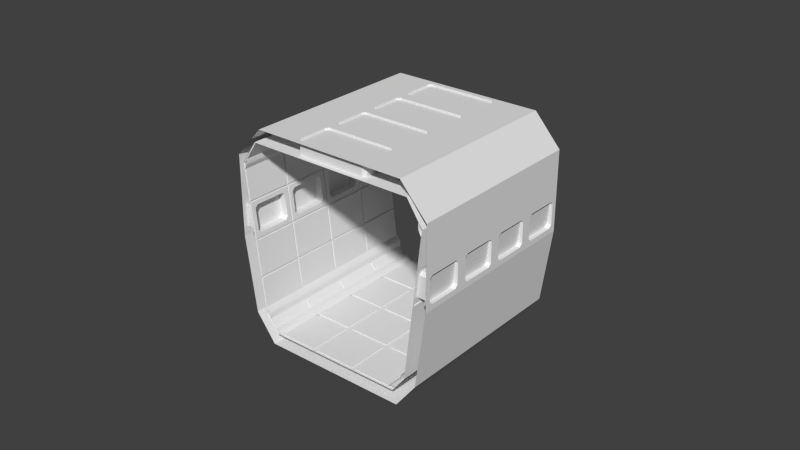 # Source: Modul_Gang_Kurz_broken.blend  (saved by Blender 2.79.0; exported with 4.5.12 LTS)
import bpy
from mathutils import Matrix  # noqa: F401  (used for matrix-valued properties, if any)

bpy.ops.wm.read_factory_settings(use_empty=True)
scene = bpy.context.scene
scene.name = 'Scene'

# ---- collections
col_collection_12 = bpy.data.collections.new('Collection 12'); scene.collection.children.link(col_collection_12)

# ---- world
world_world = bpy.data.worlds.new('World'); scene.world = world_world
world_world.color = (0.05088, 0.05088, 0.05088)
world_world.use_sun_shadow = False
world_world.sun_shadow_jitter_overblur = 0.0
world_world.cycles.sampling_method = 'NONE'
world_world.cycles.sample_map_resolution = 256

# ---- meshes
me_circle_002 = bpy.data.meshes.new('Circle.002')
me_circle_002.from_pydata([(1.467, -5.504, 0.5), (4.033, -4.022, 0.5), (3.467, -8.968, 0.5), (6.033, -7.486, 0.5)], [], [(2, 3, 1, 0)])
me_circle_002.use_remesh_preserve_volume = False
me_circle_002.use_remesh_preserve_attributes = False
me_circle_002.use_mirror_vertex_groups = False
me_circle_002.update()
me_circle_000 = bpy.data.meshes.new('Circle.000')
me_circle_000.from_pydata([(2.813, -9.245, 3.158), (2.865, -9.215, 2.492), (0.8955, -5.923, 3.158), (0.9468, -5.894, 2.492), (6.548, -7.088, 2.492), (6.6, -7.059, 3.158), (4.631, -3.767, 2.492), (4.682, -3.737, 3.158)], [], [(0, 1, 3, 2), (4, 5, 7, 6)])
me_circle_000.use_remesh_preserve_volume = False
me_circle_000.use_remesh_preserve_attributes = False
me_circle_000.use_mirror_vertex_groups = False
me_circle_000.update()
me_plane_004 = bpy.data.meshes.new('Plane.004')
me_plane_004.from_pydata([(1.915, 4.0, -2.009), (2.105, 4.0, -2.089), (2.051, 4.0, -2.034), (1.997, 4.0, -2.012), (2.035, 4.0, -2.024), (2.015, 4.0, -2.016), (1.915, -1.907e-06, -2.009), (2.105, -1.907e-06, -2.089), (2.051, -1.907e-06, -2.034), (1.997, -1.907e-06, -2.012), (2.035, -1.907e-06, -2.024), (2.015, -1.907e-06, -2.016), (0.02389, -6.218e-09, -0.09479), (-0.05344, 6.313e-09, 0.09588), (0.0009585, 1.343e-08, 0.04109), (0.02232, 1.062e-08, -0.01274), (0.0104, 1.424e-08, 0.02509), (0.01822, 1.321e-08, 0.005385), (0.02389, 4.0, -0.09479), (-0.05344, 4.0, 0.09588), (0.0009585, 4.0, 0.04109), (0.02232, 4.0, -0.01274), (0.0104, 4.0, 0.02509), (0.01822, 4.0, 0.005385), (2.315, 4.0, -2.059), (2.55, 4.0, -1.958), (2.444, 4.0, -1.968), (2.391, 4.0, -1.991), (2.426, 4.0, -1.973), (2.407, 4.0, -1.981), (2.315, -1.907e-06, -2.059), (2.55, -1.907e-06, -1.958), (2.444, -1.907e-06, -1.968), (2.391, -1.907e-06, -1.991), (2.426, -1.907e-06, -1.973), (2.407, -1.907e-06, -1.981), (4.835, 4.0, -0.1919), (4.961, 4.0, 0.01033), (4.896, 4.0, -0.05528), (4.868, 4.0, -0.1056), (4.885, 4.0, -0.06981), (4.874, 4.0, -0.08823), (4.835, -9.537e-07, -0.1919), (4.961, -9.537e-07, 0.01033), (4.896, -9.537e-07, -0.05528), (4.868, -9.537e-07, -0.1056), (4.885, -9.537e-07, -0.06981), (4.874, -9.537e-07, -0.08823), (1.876, -9.664e-07, 2.803), (2.08, -9.501e-07, 2.927), (2.013, -9.375e-07, 2.862), (1.963, -9.4e-07, 2.834), (1.999, -9.364e-07, 2.851), (1.98, -9.373e-07, 2.841), (1.876, 4.0, 2.803), (2.08, 4.0, 2.927), (2.013, 4.0, 2.862), (1.963, 4.0, 2.834), (1.999, 4.0, 2.851), (1.98, 4.0, 2.841), (-0.02111, -6.73e-09, 0.305), (0.08292, 4.592e-09, 0.5391), (0.07091, 1.57e-08, 0.4336), (0.04764, 1.289e-08, 0.3806), (0.06617, 1.651e-08, 0.4157), (0.05765, 1.548e-08, 0.3963), (-0.02111, 4.0, 0.305), (0.08292, 4.0, 0.5391), (0.07091, 4.0, 0.4336), (0.04764, 4.0, 0.3806), (0.06617, 4.0, 0.4157), (0.05765, 4.0, 0.3963)], [], [(0, 6, 9, 3), (4, 10, 8, 2), (3, 9, 11, 5), (2, 8, 7, 1), (5, 11, 10, 4), (12, 18, 21, 15), (16, 22, 20, 14), (15, 21, 23, 17), (14, 20, 19, 13), (17, 23, 22, 16), (24, 30, 33, 27), (28, 34, 32, 26), (27, 33, 35, 29), (26, 32, 31, 25), (29, 35, 34, 28), (36, 42, 45, 39), (40, 46, 44, 38), (39, 45, 47, 41), (38, 44, 43, 37), (41, 47, 46, 40), (48, 54, 57, 51), (52, 58, 56, 50), (51, 57, 59, 53), (50, 56, 55, 49), (53, 59, 58, 52), (60, 66, 69, 63), (64, 70, 68, 62), (63, 69, 71, 65), (62, 68, 67, 61), (65, 71, 70, 64)])
me_plane_004.polygons.foreach_set('use_smooth', [True] * 30)
me_plane_004.use_remesh_preserve_volume = False
me_plane_004.use_remesh_preserve_attributes = False
me_plane_004.use_mirror_vertex_groups = False
me_plane_004.update()
me_circle_001 = bpy.data.meshes.new('Circle.001')
me_circle_001.from_pydata([(1.467, -5.504, 0.5), (4.312, -3.861, 4.5), (0.8986, -5.832, 4.0), (4.033, -4.022, 0.5), (1.188, -5.665, 4.5), (4.271, -3.885, 0.8606), (4.601, -3.694, 4.0), (1.229, -5.641, 0.8606), (3.467, -8.968, 0.5), (6.312, -7.325, 4.5), (2.899, -9.296, 4.0), (6.033, -7.486, 0.5), (3.188, -9.129, 4.5), (6.271, -7.349, 0.8606), (6.601, -7.158, 4.0), (3.229, -9.106, 0.8606), (4.533, -4.888, 0.5), (5.033, -5.754, 0.5), (5.533, -6.62, 0.5), (1.967, -6.37, 0.5), (2.467, -7.236, 0.5), (2.967, -8.102, 0.5), (4.771, -4.751, 0.8606), (5.271, -5.617, 0.8606), (5.771, -6.483, 0.8606), (1.729, -6.507, 0.8606), (2.229, -7.373, 0.8606), (2.729, -8.239, 0.8606), (4.436, -3.79, 2.43), (4.519, -3.742, 3.215), (6.436, -7.254, 2.43), (6.519, -7.206, 3.215), (4.936, -4.656, 2.43), (5.019, -4.608, 3.215), (5.436, -5.522, 2.43), (5.519, -5.474, 3.215), (5.936, -6.388, 2.43), (6.019, -6.34, 3.215), (0.9811, -5.784, 3.215), (1.064, -5.737, 2.43), (2.981, -9.249, 3.215), (3.064, -9.201, 2.43), (1.481, -6.65, 3.215), (1.564, -6.603, 2.43), (1.981, -7.516, 3.215), (2.064, -7.469, 2.43), (2.481, -8.382, 3.215), (2.564, -8.335, 2.43), (4.746, -7.133, 0.5), (5.196, -7.912, 0.5), (5.965, -7.468, 0.5), (5.515, -6.689, 0.5), (3.246, -4.534, 0.5), (3.696, -5.314, 0.5), (4.465, -4.87, 0.5), (4.015, -4.091, 0.5), (3.746, -5.4, 0.5), (4.196, -6.18, 0.5), (4.965, -5.736, 0.5), (4.515, -4.957, 0.5), (4.246, -6.267, 0.5), (4.696, -7.046, 0.5), (5.465, -6.602, 0.5), (5.015, -5.823, 0.5), (2.535, -7.254, 0.5), (2.985, -8.034, 0.5), (3.754, -7.59, 0.5), (3.304, -6.81, 0.5), (3.391, -6.76, 0.5), (3.841, -7.54, 0.5), (4.609, -7.096, 0.5), (4.159, -6.317, 0.5), (2.035, -6.388, 0.5), (2.485, -7.168, 0.5), (3.254, -6.724, 0.5), (2.804, -5.944, 0.5), (2.891, -5.894, 0.5), (3.341, -6.674, 0.5), (4.109, -6.23, 0.5), (3.659, -5.45, 0.5), (1.535, -5.522, 0.5), (1.985, -6.302, 0.5), (2.754, -5.858, 0.5), (2.304, -5.078, 0.5), (2.391, -5.028, 0.5), (2.841, -5.808, 0.5), (3.609, -5.364, 0.5), (3.159, -4.584, 0.5), (3.035, -8.12, 0.5), (3.485, -8.9, 0.5), (4.254, -8.456, 0.5), (3.804, -7.676, 0.5), (3.891, -7.626, 0.5), (4.341, -8.406, 0.5), (5.109, -7.962, 0.5), (4.659, -7.183, 0.5), (2.304, -5.078, 0.52), (1.535, -5.522, 0.52), (4.254, -8.456, 0.52), (3.485, -8.9, 0.52), (4.015, -4.091, 0.52), (3.246, -4.534, 0.52), (3.159, -4.584, 0.52), (2.391, -5.028, 0.52), (5.965, -7.468, 0.52), (5.196, -7.912, 0.52), (5.109, -7.962, 0.52), (4.341, -8.406, 0.52), (4.746, -7.133, 0.52), (5.515, -6.689, 0.52), (3.696, -5.314, 0.52), (4.465, -4.87, 0.52), (4.196, -6.18, 0.52), (3.746, -5.4, 0.52), (4.515, -4.957, 0.52), (4.965, -5.736, 0.52), (4.696, -7.046, 0.52), (4.246, -6.267, 0.52), (5.015, -5.823, 0.52), (5.465, -6.602, 0.52), (2.535, -7.254, 0.52), (2.985, -8.034, 0.52), (3.304, -6.81, 0.52), (3.754, -7.59, 0.52), (3.841, -7.54, 0.52), (3.391, -6.76, 0.52), (4.159, -6.317, 0.52), (4.609, -7.096, 0.52), (2.035, -6.388, 0.52), (2.485, -7.168, 0.52), (2.804, -5.944, 0.52), (3.254, -6.724, 0.52), (3.341, -6.674, 0.52), (2.891, -5.894, 0.52), (3.659, -5.45, 0.52), (4.109, -6.23, 0.52), (1.985, -6.302, 0.52), (2.754, -5.858, 0.52), (2.841, -5.808, 0.52), (3.609, -5.364, 0.52), (3.035, -8.12, 0.52), (3.804, -7.676, 0.52), (3.891, -7.626, 0.52), (4.659, -7.183, 0.52), (2.411, -8.446, 3.98), (2.891, -9.278, 3.98), (2.969, -9.232, 3.235), (2.898, -9.273, 4.017), (6.263, -7.33, 0.8804), (2.749, -8.251, 0.8447), (3.229, -9.082, 0.8447), (3.446, -8.957, 0.5159), (6.582, -7.147, 4.017), (6.312, -7.303, 4.483), (5.771, -6.506, 0.8447), (5.554, -6.632, 0.5159), (6.034, -7.463, 0.5159), (6.251, -7.338, 0.8447), (4.271, -3.908, 0.8447), (4.534, -4.865, 0.5159), (4.751, -4.74, 0.8447), (4.771, -4.774, 0.8447), (5.251, -5.606, 0.8447), (5.271, -5.64, 0.8447), (5.054, -5.766, 0.5159), (5.534, -6.597, 0.5159), (5.751, -6.472, 0.8447), (4.332, -3.873, 4.483), (4.602, -3.717, 4.017), (4.812, -4.705, 4.483), (5.102, -4.583, 4.017), (5.312, -5.571, 4.483), (6.082, -6.281, 4.017), (1.466, -5.527, 0.5159), (1.946, -6.359, 0.5159), (1.749, -6.519, 0.8447), (2.446, -7.225, 0.5159), (2.729, -8.216, 0.8447), (2.946, -8.091, 0.5159), (4.283, -3.901, 0.8804), (4.763, -4.732, 0.8804), (4.842, -4.687, 1.626), (4.862, -4.722, 1.626), (5.342, -5.553, 1.626), (5.362, -5.588, 1.626), (5.283, -5.633, 0.8804), (5.842, -6.419, 1.626), (0.9182, -5.844, 4.017), (1.188, -5.688, 4.483), (1.398, -6.675, 4.017), (1.418, -6.71, 4.017), (1.918, -7.576, 4.017), (0.989, -5.803, 3.235), (1.489, -6.669, 3.235), (1.411, -6.714, 3.98), (1.891, -7.546, 3.98), (1.989, -7.535, 3.235), (2.391, -8.412, 3.98), (5.609, -5.445, 3.98), (5.531, -5.49, 3.235), (5.527, -5.492, 3.195), (5.448, -5.538, 2.45), (5.928, -6.369, 2.45), (5.924, -6.371, 2.41), (5.031, -4.624, 3.235), (5.027, -4.626, 3.195), (5.428, -5.503, 2.45), (5.507, -5.458, 3.195), (5.424, -5.505, 2.41), (4.609, -3.713, 3.98), (4.531, -3.758, 3.235), (5.011, -4.589, 3.235), (5.089, -4.544, 3.98), (4.527, -3.76, 3.195), (5.007, -4.592, 3.195), (4.444, -3.808, 2.41), (4.846, -4.685, 1.665), (6.109, -6.311, 3.98), (6.511, -7.187, 3.235), (6.589, -7.142, 3.98), (6.346, -7.283, 1.665), (2.158, -7.437, 1.626), (2.638, -8.269, 1.626), (2.154, -7.44, 1.665), (2.076, -7.485, 2.41), (2.634, -8.271, 1.665), (2.072, -7.487, 2.45), (1.993, -7.533, 3.195), (2.552, -8.319, 2.45), (1.658, -6.571, 1.626), (2.217, -7.357, 0.8804), (1.576, -6.619, 2.41), (2.056, -7.45, 2.41), (1.237, -5.66, 0.8804), (1.158, -5.705, 1.626), (1.638, -6.537, 1.626), (1.076, -5.753, 2.41), (1.556, -6.584, 2.41), (1.634, -6.539, 1.665), (0.9932, -5.801, 3.195), (2.658, -8.303, 1.626), (3.138, -9.135, 1.626), (3.217, -9.089, 0.8804), (3.056, -9.182, 2.41), (3.134, -9.137, 1.665), (2.572, -8.353, 2.45), (2.493, -8.399, 3.195), (2.973, -9.23, 3.195), (6.187, -7.398, 4.788), (2.809, -9.348, 4.146), (3.313, -9.057, 4.788), (4.054, -4.033, 0.5159), (1.249, -5.653, 0.8447), (3.168, -9.117, 4.483), (4.362, -3.856, 1.626), (4.366, -3.853, 1.665), (4.448, -3.806, 2.45), (6.342, -7.285, 1.626), (6.424, -7.238, 2.41), (6.428, -7.235, 2.45), (6.507, -7.19, 3.195), (0.9106, -5.848, 3.98), (1.072, -5.755, 2.45), (1.154, -5.708, 1.665), (3.052, -9.185, 2.45), (2.489, -8.401, 3.235), (2.688, -8.286, 4.483), (2.418, -8.442, 4.017), (5.783, -6.499, 0.8804), (5.862, -6.454, 1.626), (2.966, -8.126, 0.5159), (6.102, -6.315, 4.017), (5.832, -6.471, 4.483), (4.554, -4.899, 0.5159), (5.034, -5.731, 0.5159), (5.082, -4.548, 4.017), (4.832, -4.739, 4.483), (5.582, -5.414, 4.017), (5.602, -5.449, 4.017), (5.332, -5.605, 4.483), (5.812, -6.437, 4.483), (1.729, -6.484, 0.8447), (1.966, -6.393, 0.5159), (2.229, -7.35, 0.8447), (2.249, -7.385, 0.8447), (2.466, -7.259, 0.5159), (4.783, -4.767, 0.8804), (5.263, -5.598, 0.8804), (5.763, -6.464, 0.8804), (1.668, -6.519, 4.483), (1.688, -6.554, 4.483), (1.898, -7.541, 4.017), (2.168, -7.385, 4.483), (2.188, -7.42, 4.483), (2.398, -8.407, 4.017), (2.668, -8.251, 4.483), (1.469, -6.634, 3.235), (1.391, -6.68, 3.98), (1.969, -7.5, 3.235), (1.911, -7.58, 3.98), (2.469, -8.366, 3.235), (6.089, -6.276, 3.98), (6.011, -6.321, 3.235), (6.007, -6.324, 3.195), (5.366, -5.585, 1.665), (5.444, -5.54, 2.41), (5.846, -6.417, 1.665), (5.109, -4.579, 3.98), (5.589, -5.41, 3.98), (5.511, -5.455, 3.235), (4.948, -4.672, 2.45), (4.866, -4.719, 1.665), (4.944, -4.674, 2.41), (5.346, -5.551, 1.665), (4.928, -4.637, 2.45), (4.924, -4.639, 2.41), (6.031, -6.356, 3.235), (5.948, -6.404, 2.45), (6.027, -6.358, 3.195), (5.866, -6.451, 1.665), (5.944, -6.406, 2.41), (2.237, -7.392, 0.8804), (2.717, -8.223, 0.8804), (2.556, -8.316, 2.41), (2.473, -8.364, 3.195), (1.737, -6.526, 0.8804), (2.138, -7.403, 1.626), (1.654, -6.574, 1.665), (2.134, -7.405, 1.665), (1.493, -6.667, 3.195), (1.572, -6.621, 2.45), (2.052, -7.453, 2.45), (1.973, -7.498, 3.195), (1.717, -6.491, 0.8804), (1.552, -6.587, 2.45), (1.473, -6.632, 3.195), (2.737, -8.258, 0.8804), (2.576, -8.351, 2.41), (2.654, -8.306, 1.665), (6.683, -7.111, 4.146), (0.8089, -5.884, 2.426), (4.683, -3.647, 4.146), (1.263, -5.645, 0.8568), (1.48, -5.519, 0.528), (3.243, -9.074, 0.8568), (3.46, -8.949, 0.528), (2.763, -8.243, 0.8568), (2.98, -8.118, 0.528), (1.96, -6.351, 0.528), (1.743, -6.476, 0.8568), (1.763, -6.511, 0.8568), (1.98, -6.386, 0.528), (2.46, -7.217, 0.528), (2.243, -7.342, 0.8568), (2.263, -7.377, 0.8568), (2.48, -7.252, 0.528), (2.96, -8.083, 0.528), (2.743, -8.208, 0.8568), (1.176, -5.695, 1.628), (1.254, -5.65, 0.8828), (3.156, -9.125, 1.628), (3.234, -9.079, 0.8828), (0.9278, -5.838, 3.983), (1.006, -5.793, 3.237), (1.093, -5.743, 2.413), (1.171, -5.698, 1.668), (2.908, -9.268, 3.983), (2.986, -9.222, 3.237), (3.073, -9.172, 2.413), (3.151, -9.127, 1.668), (2.428, -8.436, 3.983), (2.506, -8.391, 3.237), (1.486, -6.624, 3.237), (1.408, -6.67, 3.983), (1.428, -6.704, 3.983), (1.506, -6.659, 3.237), (1.986, -7.49, 3.237), (1.908, -7.536, 3.983), (1.928, -7.57, 3.983), (2.006, -7.525, 3.237), (2.486, -8.356, 3.237), (2.408, -8.402, 3.983), (2.176, -7.427, 1.628), (2.254, -7.382, 0.8828), (2.734, -8.213, 0.8828), (2.656, -8.259, 1.628), (2.093, -7.475, 2.413), (2.171, -7.43, 1.668), (2.651, -8.261, 1.668), (2.573, -8.306, 2.413), (1.676, -6.561, 1.628), (1.754, -6.516, 0.8828), (2.234, -7.347, 0.8828), (2.156, -7.393, 1.628), (1.593, -6.609, 2.413), (1.671, -6.564, 1.668), (2.151, -7.395, 1.668), (2.073, -7.44, 2.413), (1.734, -6.481, 0.8828), (1.656, -6.527, 1.628), (1.651, -6.529, 1.668), (1.573, -6.574, 2.413), (2.676, -8.293, 1.628), (2.754, -8.248, 0.8828), (2.593, -8.341, 2.413), (2.671, -8.296, 1.668), (4.04, -4.041, 0.528), (4.257, -3.916, 0.8568), (6.02, -7.471, 0.528), (6.237, -7.346, 0.8568), (5.54, -6.64, 0.528), (5.757, -6.514, 0.8568), (4.737, -4.748, 0.8568), (4.52, -4.873, 0.528), (4.54, -4.907, 0.528), (4.757, -4.782, 0.8568), (5.237, -5.614, 0.8568), (5.02, -5.739, 0.528), (5.04, -5.773, 0.528), (5.257, -5.648, 0.8568), (5.737, -6.48, 0.8568), (5.52, -6.605, 0.528), (4.514, -3.768, 3.237), (4.592, -3.723, 3.983), (6.494, -7.197, 3.237), (6.572, -7.152, 3.983), (4.266, -3.911, 0.8828), (4.344, -3.866, 1.628), (4.349, -3.863, 1.668), (4.427, -3.818, 2.413), (6.246, -7.34, 0.8828), (6.324, -7.295, 1.628), (6.329, -7.293, 1.668), (6.407, -7.247, 2.413), (5.766, -6.509, 0.8828), (5.844, -6.464, 1.628), (4.824, -4.697, 1.628), (4.746, -4.742, 0.8828), (4.766, -4.777, 0.8828), (4.844, -4.732, 1.628), (5.324, -5.563, 1.628), (5.246, -5.608, 0.8828), (5.266, -5.643, 0.8828), (5.344, -5.598, 1.628), (5.824, -6.429, 1.628), (5.746, -6.474, 0.8828), (5.514, -5.5, 3.237), (5.592, -5.455, 3.983), (6.072, -6.286, 3.983), (5.994, -6.331, 3.237), (5.349, -5.595, 1.668), (5.427, -5.55, 2.413), (5.907, -6.381, 2.413), (5.829, -6.427, 1.668), (5.014, -4.634, 3.237), (5.092, -4.589, 3.983), (5.572, -5.42, 3.983), (5.494, -5.465, 3.237), (4.849, -4.729, 1.668), (4.927, -4.684, 2.413), (5.407, -5.515, 2.413), (5.329, -5.561, 1.668), (5.072, -4.554, 3.983), (4.994, -4.599, 3.237), (4.907, -4.649, 2.413), (4.829, -4.695, 1.668), (6.014, -6.366, 3.237), (6.092, -6.321, 3.983), (5.849, -6.461, 1.668), (5.927, -6.416, 2.413), (4.587, -3.725, 4.006), (4.317, -3.881, 4.472), (6.567, -7.155, 4.006), (6.297, -7.311, 4.472), (6.087, -6.323, 4.006), (5.817, -6.48, 4.472), (4.797, -4.713, 4.472), (5.067, -4.557, 4.006), (5.087, -4.591, 4.006), (4.817, -4.747, 4.472), (5.297, -5.579, 4.472), (5.567, -5.423, 4.006), (5.587, -5.457, 4.006), (5.317, -5.614, 4.472), (5.797, -6.445, 4.472), (6.067, -6.289, 4.006), (1.203, -5.679, 4.472), (0.9326, -5.836, 4.006), (3.183, -9.109, 4.472), (2.913, -9.265, 4.006), (2.703, -8.278, 4.472), (2.433, -8.434, 4.006), (1.413, -6.667, 4.006), (1.683, -6.511, 4.472), (1.703, -6.545, 4.472), (1.433, -6.702, 4.006), (1.913, -7.533, 4.006), (2.183, -7.377, 4.472), (2.203, -7.412, 4.472), (1.933, -7.568, 4.006), (2.413, -8.399, 4.006), (2.683, -8.243, 4.472), (4.683, -3.647, 2.426), (1.313, -5.592, 4.788), (6.683, -7.111, 2.426), (0.8089, -5.884, 4.146), (4.187, -3.934, 4.788), (2.809, -9.348, 2.426), (5.417, -7.731, 4.746), (1.01, -5.791, 3.198), (1.089, -5.745, 2.453), (2.99, -9.22, 3.198), (3.069, -9.175, 2.453), (2.01, -7.523, 3.198), (2.089, -7.477, 2.453), (2.569, -8.309, 2.453), (2.49, -8.354, 3.198), (1.51, -6.657, 3.198), (1.589, -6.611, 2.453), (2.069, -7.443, 2.453), (1.99, -7.488, 3.198), (1.569, -6.577, 2.453), (1.49, -6.622, 3.198), (2.51, -8.389, 3.198), (2.589, -8.343, 2.453), (4.431, -3.816, 2.453), (4.51, -3.77, 3.198), (6.411, -7.245, 2.453), (6.49, -7.2, 3.198), (5.431, -5.548, 2.453), (5.51, -5.502, 3.198), (5.99, -6.334, 3.198), (5.911, -6.379, 2.453), (4.931, -4.682, 2.453), (5.01, -4.636, 3.198), (5.49, -5.468, 3.198), (5.411, -5.513, 2.453), (4.99, -4.602, 3.198), (4.911, -4.647, 2.453), (5.931, -6.414, 2.453), (6.01, -6.368, 3.198), (3.994, -8.552, 4.746), (2.085, -5.246, 4.746), (3.508, -4.425, 4.746), (5.023, -7.112, 4.788), (4.937, -7.089, 4.788), (3.671, -7.821, 4.788), (3.648, -7.906, 4.788), (3.829, -5.17, 4.788), (3.852, -5.085, 4.788), (2.477, -5.878, 4.788), (2.563, -5.901, 4.788), (4.329, -6.036, 4.788), (4.352, -5.951, 4.788), (4.023, -5.38, 4.788), (3.937, -5.357, 4.788), (2.977, -6.744, 4.788), (3.523, -4.514, 4.788), (3.063, -6.767, 4.788), (2.671, -6.088, 4.788), (2.648, -6.174, 4.788), (4.829, -6.902, 4.788), (4.852, -6.817, 4.788), (4.523, -6.246, 4.788), (4.437, -6.223, 4.788), (3.477, -7.61, 4.788), (3.563, -7.633, 4.788), (3.437, -4.491, 4.788), (3.171, -6.954, 4.788), (3.148, -7.04, 4.788), (3.977, -8.476, 4.788), (4.063, -8.499, 4.788), (5.329, -7.768, 4.788), (5.352, -7.683, 4.788), (2.171, -5.222, 4.788), (2.148, -5.308, 4.788), (3.437, -4.491, 4.5), (3.523, -4.514, 4.5), (2.148, -5.308, 4.5), (2.171, -5.222, 4.5), (5.352, -7.683, 4.5), (5.329, -7.768, 4.5), (4.063, -8.499, 4.5), (3.977, -8.476, 4.5), (3.148, -7.04, 4.5), (3.171, -6.954, 4.5), (3.563, -7.633, 4.5), (3.477, -7.61, 4.5), (4.437, -6.223, 4.5), (4.523, -6.246, 4.5), (4.852, -6.817, 4.5), (4.829, -6.902, 4.5), (2.648, -6.174, 4.5), (2.671, -6.088, 4.5), (3.063, -6.767, 4.5), (2.977, -6.744, 4.5), (3.937, -5.357, 4.5), (4.023, -5.38, 4.5), (4.352, -5.951, 4.5), (4.329, -6.036, 4.5), (2.563, -5.901, 4.5), (2.477, -5.878, 4.5), (3.852, -5.085, 4.5), (3.829, -5.17, 4.5), (3.648, -7.906, 4.5), (3.671, -7.821, 4.5), (4.937, -7.089, 4.5), (5.023, -7.112, 4.5), (1.07, -5.858, 3.048), (1.037, -5.826, 3.154), (1.095, -5.916, 3.11), (1.155, -5.881, 2.54), (1.106, -5.786, 2.496), (1.117, -5.831, 2.602), (2.924, -9.084, 3.11), (2.973, -9.179, 3.154), (2.962, -9.135, 3.048), (3.009, -9.108, 2.602), (3.042, -9.139, 2.496), (2.984, -9.05, 2.54), (2.07, -7.59, 3.048), (2.037, -7.558, 3.154), (2.095, -7.648, 3.11), (2.155, -7.613, 2.54), (2.106, -7.518, 2.496), (2.117, -7.563, 2.602), (2.509, -8.242, 2.602), (2.542, -8.273, 2.496), (2.484, -8.184, 2.54), (2.424, -8.218, 3.11), (2.473, -8.313, 3.154), (2.462, -8.269, 3.048), (1.57, -6.724, 3.048), (1.537, -6.692, 3.154), (1.595, -6.782, 3.11), (1.655, -6.747, 2.54), (1.606, -6.652, 2.496), (1.617, -6.697, 2.602), (2.009, -7.375, 2.602), (2.042, -7.407, 2.496), (1.984, -7.318, 2.54), (1.924, -7.352, 3.11), (1.973, -7.447, 3.154), (1.962, -7.403, 3.048), (1.509, -6.509, 2.602), (1.542, -6.541, 2.496), (1.484, -6.452, 2.54), (1.424, -6.486, 3.11), (1.473, -6.581, 3.154), (1.462, -6.537, 3.048), (2.57, -8.456, 3.048), (2.537, -8.424, 3.154), (2.595, -8.514, 3.11), (2.655, -8.479, 2.54), (2.606, -8.384, 2.496), (2.617, -8.429, 2.602), (4.491, -3.883, 2.602), (4.458, -3.851, 2.496), (4.516, -3.941, 2.54), (4.576, -3.906, 3.11), (4.527, -3.811, 3.154), (4.538, -3.856, 3.048), (6.345, -7.109, 2.54), (6.394, -7.204, 2.496), (6.383, -7.16, 2.602), (6.43, -7.133, 3.048), (6.463, -7.164, 3.154), (6.405, -7.075, 3.11), (5.491, -5.615, 2.602), (5.458, -5.583, 2.496), (5.516, -5.673, 2.54), (5.576, -5.638, 3.11), (5.527, -5.543, 3.154), (5.538, -5.588, 3.048), (5.93, -6.266, 3.048), (5.963, -6.298, 3.154), (5.905, -6.209, 3.11), (5.845, -6.243, 2.54), (5.894, -6.338, 2.496), (5.883, -6.294, 2.602), (4.991, -4.749, 2.602), (4.958, -4.717, 2.496), (5.016, -4.807, 2.54), (5.076, -4.772, 3.11), (5.027, -4.677, 3.154), (5.038, -4.722, 3.048), (5.43, -5.4, 3.048), (5.463, -5.432, 3.154), (5.405, -5.343, 3.11), (5.345, -5.377, 2.54), (5.394, -5.472, 2.496), (5.383, -5.428, 2.602), (4.93, -4.534, 3.048), (4.963, -4.566, 3.154), (4.905, -4.477, 3.11), (4.845, -4.511, 2.54), (4.894, -4.606, 2.496), (4.883, -4.562, 2.602), (5.991, -6.481, 2.602), (5.958, -6.449, 2.496), (6.016, -6.539, 2.54), (6.076, -6.504, 3.11), (6.027, -6.409, 3.154), (6.038, -6.454, 3.048), (0.863, -5.977, 3.048), (0.8942, -6.031, 3.11), (0.8942, -6.031, 2.54), (0.863, -5.977, 2.602), (2.724, -9.2, 3.11), (2.755, -9.254, 3.048), (2.755, -9.254, 2.602), (2.724, -9.2, 2.54), (1.863, -7.71, 3.048), (1.894, -7.763, 3.11), (1.894, -7.763, 2.54), (1.863, -7.709, 2.602), (2.255, -8.388, 2.602), (2.224, -8.334, 2.54), (2.224, -8.334, 3.11), (2.255, -8.388, 3.048), (1.363, -6.843, 3.048), (1.394, -6.897, 3.11), (1.394, -6.897, 2.54), (1.363, -6.843, 2.602), (1.755, -7.522, 2.602), (1.724, -7.468, 2.54), (1.724, -7.468, 3.11), (1.755, -7.522, 3.048), (1.255, -6.656, 2.602), (1.224, -6.602, 2.54), (1.224, -6.602, 3.11), (1.255, -6.656, 3.048), (2.363, -8.576, 3.048), (2.394, -8.629, 3.11), (2.394, -8.629, 2.54), (2.363, -8.576, 2.602), (4.737, -3.741, 2.602), (4.769, -3.795, 2.54), (4.769, -3.795, 3.11), (4.737, -3.741, 3.048), (6.598, -6.963, 2.54), (6.629, -7.017, 2.602), (6.629, -7.017, 3.048), (6.598, -6.963, 3.11), (5.737, -5.473, 2.602), (5.769, -5.527, 2.54), (5.769, -5.527, 3.11), (5.737, -5.473, 3.048), (6.129, -6.151, 3.048), (6.098, -6.097, 3.11), (6.098, -6.097, 2.54), (6.129, -6.151, 2.602), (5.237, -4.607, 2.602), (5.269, -4.661, 2.54), (5.269, -4.661, 3.11), (5.237, -4.607, 3.048), (5.629, -5.285, 3.048), (5.598, -5.231, 3.11), (5.598, -5.231, 2.54), (5.629, -5.285, 2.602), (5.129, -4.419, 3.048), (5.098, -4.365, 3.11), (5.098, -4.365, 2.54), (5.129, -4.419, 2.602), (6.237, -6.339, 2.602), (6.269, -6.393, 2.54), (6.269, -6.393, 3.11), (6.237, -6.339, 3.048), (3.004, -9.235, 0.7999), (3.38, -9.018, 0.2219), (6.112, -7.441, 0.2219), (6.488, -7.224, 0.7999), (1.004, -5.771, 0.7999), (1.38, -5.554, 0.2219), (4.112, -3.976, 0.2219), (4.488, -3.759, 0.7999)], [], [(76, 77, 132, 133), (50, 51, 109, 104), (69, 70, 127, 124), (90, 91, 141, 98), (51, 48, 108, 109), (71, 68, 125, 126), (91, 88, 140, 141), (62, 63, 118, 119), (48, 49, 105, 108), (89, 90, 98, 99), (68, 69, 124, 125), (88, 89, 99, 140), (108, 105, 104, 109), (101, 110, 111, 100), (113, 112, 115, 114), (117, 116, 119, 118), (120, 121, 123, 122), (125, 124, 127, 126), (128, 129, 131, 130), (133, 132, 135, 134), (97, 136, 137, 96), (103, 138, 139, 102), (140, 99, 98, 141), (142, 107, 106, 143), (56, 57, 112, 113), (70, 71, 126, 127), (79, 76, 133, 134), (59, 56, 113, 114), (77, 78, 135, 132), (57, 58, 115, 112), (84, 85, 138, 103), (64, 65, 121, 120), (83, 80, 97, 96), (78, 79, 134, 135), (58, 59, 114, 115), (85, 86, 139, 138), (67, 64, 120, 122), (86, 87, 102, 139), (65, 66, 123, 121), (92, 93, 107, 142), (72, 73, 129, 128), (52, 53, 110, 101), (66, 67, 122, 123), (55, 52, 101, 100), (95, 92, 142, 143), (75, 72, 128, 130), (53, 54, 111, 110), (87, 84, 103, 102), (94, 95, 143, 106), (73, 74, 131, 129), (54, 55, 100, 111), (49, 50, 104, 105), (80, 81, 136, 97), (60, 61, 116, 117), (74, 75, 130, 131), (93, 94, 106, 107), (81, 82, 137, 136), (63, 60, 117, 118), (82, 83, 96, 137), (61, 62, 119, 116), (21, 27, 149, 270), (27, 15, 150, 149), (15, 8, 151, 150), (8, 21, 270, 151), (9, 1, 6, 14), (24, 18, 155, 154), (18, 11, 156, 155), (11, 13, 157, 156), (13, 24, 154, 157), (5, 3, 251, 158), (3, 16, 159, 251), (16, 22, 160, 159), (22, 5, 158, 160), (22, 16, 273, 161), (16, 17, 274, 273), (17, 23, 162, 274), (23, 22, 161, 162), (23, 17, 164, 163), (17, 18, 165, 164), (18, 24, 166, 165), (24, 23, 163, 166), (0, 7, 252, 173), (7, 25, 281, 252), (25, 19, 174, 281), (19, 0, 173, 174), (19, 25, 175, 282), (25, 26, 283, 175), (26, 20, 176, 283), (20, 19, 282, 176), (20, 26, 284, 285), (26, 27, 177, 284), (27, 21, 178, 177), (21, 20, 285, 178), (13, 30, 28, 5), (4, 12, 10, 2), (40, 38, 2, 10), (35, 34, 201, 200), (34, 36, 202, 201), (36, 37, 303, 202), (37, 35, 200, 303), (33, 32, 310, 205), (32, 34, 206, 310), (34, 35, 207, 206), (35, 33, 205, 207), (29, 28, 256, 213), (28, 32, 314, 256), (32, 33, 214, 314), (33, 29, 213, 214), (29, 31, 14, 6), (37, 36, 317, 318), (36, 30, 259, 317), (30, 31, 260, 259), (31, 37, 318, 260), (45, 44, 227, 226), (44, 46, 324, 227), (46, 47, 228, 324), (47, 45, 226, 228), (43, 42, 329, 330), (42, 44, 332, 329), (44, 45, 331, 332), (45, 43, 330, 331), (39, 38, 239, 262), (38, 42, 335, 239), (42, 43, 334, 335), (43, 39, 262, 334), (47, 46, 246, 245), (46, 40, 247, 246), (40, 41, 264, 247), (41, 47, 245, 264), (605, 606, 545, 546), (578, 579, 574, 575), (606, 607, 544, 545), (586, 587, 565, 566), (584, 585, 568, 569), (596, 597, 554, 555), (579, 576, 567, 574), (601, 578, 575, 550), (580, 581, 572, 573), (604, 605, 546, 547), (577, 602, 549, 557), (592, 593, 559, 560), (742, 339, 504, 741), (607, 580, 573, 544), (576, 577, 557, 567), (341, 506, 248, 339), (582, 583, 570, 571), (743, 339, 742), (603, 600, 551, 548), (590, 591, 561, 562), (543, 508, 541, 542), (583, 604, 547, 570), (327, 231, 394, 395), (294, 191, 499, 500), (217, 316, 466, 467), (285, 284, 354, 355), (171, 276, 479, 480), (155, 156, 408, 410), (158, 251, 406, 407), (274, 162, 416, 417), (156, 157, 409, 408), (276, 170, 478, 479), (172, 280, 484, 485), (275, 169, 476, 477), (151, 270, 347, 345), (283, 176, 352, 353), (270, 149, 346, 347), (201, 202, 532, 529), (216, 315, 464, 465), (303, 200, 530, 531), (267, 266, 490, 491), (189, 187, 487, 492), (191, 293, 498, 499), (261, 297, 373, 362), (326, 230, 392, 393), (246, 247, 511, 523), (255, 216, 465, 428), (200, 201, 529, 530), (315, 215, 429, 464), (302, 301, 448, 449), (314, 214, 537, 538), (199, 302, 449, 446), (209, 210, 422, 423), (256, 314, 538, 525), (301, 198, 447, 448), (214, 213, 526, 537), (198, 199, 446, 447), (211, 212, 462, 463), (296, 192, 363, 372), (229, 326, 393, 390), (264, 245, 524, 512), (230, 325, 391, 392), (245, 246, 523, 524), (325, 229, 390, 391), (337, 243, 368, 404), (324, 228, 515, 516), (244, 338, 405, 369), (243, 244, 369, 368), (227, 324, 516, 513), (338, 337, 404, 405), (347, 346, 344, 345), (343, 342, 349, 348), (351, 350, 353, 352), (355, 354, 357, 356), (174, 173, 343, 348), (178, 285, 355, 356), (149, 150, 344, 346), (252, 281, 349, 342), (284, 177, 357, 354), (281, 174, 348, 349), (177, 178, 356, 357), (150, 151, 345, 344), (282, 175, 350, 351), (173, 252, 342, 343), (176, 282, 351, 352), (175, 283, 353, 350), (371, 370, 366, 367), (363, 362, 373, 372), (375, 374, 377, 376), (379, 378, 381, 380), (383, 382, 385, 384), (387, 386, 389, 388), (391, 390, 393, 392), (395, 394, 397, 396), (359, 358, 399, 398), (365, 364, 401, 400), (403, 402, 360, 361), (405, 404, 368, 369), (297, 296, 372, 373), (328, 327, 395, 396), (233, 234, 358, 359), (193, 194, 374, 375), (231, 232, 397, 394), (298, 193, 375, 376), (232, 328, 396, 397), (194, 195, 377, 374), (330, 329, 517, 518), (265, 144, 370, 371), (195, 298, 376, 377), (331, 330, 518, 519), (146, 265, 371, 367), (196, 299, 378, 379), (329, 332, 520, 517), (144, 145, 366, 370), (300, 196, 379, 380), (332, 331, 519, 520), (299, 197, 381, 378), (39, 41, 15, 7), (241, 242, 361, 360), (197, 300, 380, 381), (234, 235, 399, 358), (235, 333, 398, 399), (321, 221, 382, 383), (238, 263, 365, 400), (322, 321, 383, 384), (236, 237, 401, 364), (221, 222, 385, 382), (237, 238, 400, 401), (222, 322, 384, 385), (334, 262, 510, 521), (223, 224, 386, 387), (239, 335, 522, 509), (225, 223, 387, 388), (192, 261, 362, 363), (335, 334, 521, 522), (224, 323, 389, 386), (262, 239, 509, 510), (336, 240, 402, 403), (323, 225, 388, 389), (263, 236, 364, 365), (242, 336, 403, 361), (226, 227, 513, 514), (145, 146, 367, 366), (240, 241, 360, 402), (228, 226, 514, 515), (247, 264, 512, 511), (411, 410, 408, 409), (407, 406, 413, 412), (415, 414, 417, 416), (419, 418, 421, 420), (163, 164, 418, 419), (160, 158, 407, 412), (166, 163, 419, 420), (251, 159, 413, 406), (164, 165, 421, 418), (159, 160, 412, 413), (165, 166, 420, 421), (161, 273, 414, 415), (162, 161, 415, 416), (154, 155, 410, 411), (273, 274, 417, 414), (157, 154, 411, 409), (435, 434, 430, 431), (427, 426, 437, 436), (439, 438, 441, 440), (443, 442, 445, 444), (447, 446, 449, 448), (451, 450, 453, 452), (455, 454, 457, 456), (459, 458, 461, 460), (423, 422, 463, 462), (429, 428, 465, 464), (467, 466, 424, 425), (469, 468, 432, 433), (202, 303, 531, 532), (219, 217, 467, 425), (305, 304, 450, 451), (181, 254, 427, 436), (316, 218, 424, 466), (203, 305, 451, 452), (218, 219, 425, 424), (179, 180, 437, 426), (318, 317, 539, 540), (304, 306, 453, 450), (260, 318, 540, 528), (306, 203, 452, 453), (182, 286, 438, 439), (317, 259, 527, 539), (307, 204, 454, 455), (320, 319, 468, 469), (308, 307, 455, 456), (286, 287, 441, 438), (258, 320, 469, 433), (204, 309, 457, 454), (287, 183, 440, 441), (319, 220, 432, 468), (254, 179, 426, 427), (309, 308, 456, 457), (184, 185, 442, 443), (269, 268, 434, 435), (215, 255, 428, 429), (205, 310, 533, 534), (186, 184, 443, 444), (257, 269, 435, 431), (213, 256, 525, 526), (207, 205, 534, 535), (185, 288, 445, 442), (268, 148, 430, 434), (148, 257, 431, 430), (310, 206, 536, 533), (288, 186, 444, 445), (220, 258, 433, 432), (206, 207, 535, 536), (259, 260, 528, 527), (312, 311, 458, 459), (208, 312, 459, 460), (311, 313, 461, 458), (313, 208, 460, 461), (212, 209, 423, 462), (210, 211, 463, 422), (475, 474, 472, 473), (471, 470, 477, 476), (479, 478, 481, 480), (483, 482, 485, 484), (170, 277, 481, 478), (272, 271, 474, 475), (167, 168, 470, 471), (277, 171, 480, 481), (153, 272, 475, 473), (279, 278, 482, 483), (271, 152, 472, 474), (169, 167, 471, 476), (280, 279, 483, 484), (168, 275, 477, 470), (278, 172, 485, 482), (491, 490, 488, 489), (487, 486, 493, 492), (495, 494, 497, 496), (499, 498, 501, 500), (188, 289, 493, 486), (147, 267, 491, 489), (293, 295, 501, 498), (289, 189, 492, 493), (266, 253, 488, 490), (295, 294, 500, 501), (190, 290, 494, 495), (253, 147, 489, 488), (291, 190, 495, 496), (187, 188, 486, 487), (290, 292, 497, 494), (292, 291, 496, 497), (587, 12, 584), (588, 589, 563, 564), (585, 588, 564, 568), (581, 582, 571, 572), (591, 586, 566, 561), (595, 592, 560, 556), (593, 596, 555, 559), (606, 591, 590, 607), (607, 590, 9), (601, 4, 578), (609, 608, 613, 612, 510, 509), (592, 4, 601), (648, 647, 610, 609, 509, 522), (615, 614, 652, 651, 523, 511), (630, 629, 622, 621, 513, 516), (627, 626, 631, 630, 516, 515), (624, 623, 628, 627, 515, 514), (633, 632, 637, 636, 518, 517), (642, 641, 634, 633, 517, 520), (639, 638, 643, 642, 520, 519), (636, 635, 640, 639, 519, 518), (645, 644, 649, 648, 522, 521), (618, 617, 616, 615, 511, 512), (612, 611, 646, 645, 521, 510), (651, 650, 655, 654, 524, 523), (657, 656, 661, 660, 526, 525), (621, 620, 625, 624, 514, 513), (654, 653, 619, 618, 512, 524), (696, 695, 658, 657, 525, 538), (663, 662, 700, 699, 539, 527), (678, 677, 670, 669, 529, 532), (675, 674, 679, 678, 532, 531), (672, 671, 676, 675, 531, 530), (681, 680, 685, 684, 534, 533), (690, 689, 682, 681, 533, 536), (687, 686, 691, 690, 536, 535), (684, 683, 688, 687, 535, 534), (693, 692, 697, 696, 538, 537), (666, 665, 664, 663, 527, 528), (660, 659, 694, 693, 537, 526), (699, 698, 703, 702, 540, 539), (669, 668, 673, 672, 530, 529), (702, 701, 667, 666, 528, 540), (590, 589, 9), (589, 588, 599, 598), (598, 599, 552, 553), (587, 584, 569, 565), (602, 603, 548, 549), (597, 598, 553, 554), (594, 595, 556, 558), (589, 590, 562, 563), (599, 594, 558, 552), (597, 1, 598), (602, 597, 596, 603), (775, 502, 504, 771), (600, 601, 550, 551), (9, 580, 607), (581, 580, 9), (594, 585, 584, 595), (591, 606, 605, 586), (592, 595, 4), (1, 576, 579, 4), (4, 595, 584, 12), (596, 593, 600, 603), (587, 604, 12), (578, 4, 579), (604, 583, 12), (601, 600, 593, 592), (12, 582, 581, 9), (582, 12, 583), (599, 588, 585, 594), (605, 604, 587, 586), (608, 609, 610), (611, 612, 613), (614, 615, 616), (617, 618, 619), (620, 621, 622), (623, 624, 625), (626, 627, 628), (629, 630, 631), (632, 633, 634), (635, 636, 637), (638, 639, 640), (641, 642, 643), (644, 645, 646), (647, 648, 649), (650, 651, 652), (653, 654, 655), (656, 657, 658), (659, 660, 661), (662, 663, 664), (665, 666, 667), (668, 669, 670), (671, 672, 673), (674, 675, 676), (677, 678, 679), (680, 681, 682), (683, 684, 685), (686, 687, 688), (689, 690, 691), (692, 693, 694), (695, 696, 697), (698, 699, 700), (701, 702, 703), (589, 598, 1, 9), (640, 635, 722, 725), (623, 625, 715, 714), (700, 662, 740, 765), (638, 640, 725, 724), (646, 611, 706, 729), (653, 655, 735, 734), (668, 670, 745, 744), (670, 677, 750, 745), (619, 653, 734, 711), (683, 685, 755, 754), (698, 700, 765, 764), (682, 689, 758, 753), (617, 619, 711, 710), (631, 626, 716, 719), (658, 695, 762, 737), (632, 634, 721, 720), (676, 671, 746, 749), (647, 649, 731, 730), (662, 664, 741, 740), (643, 638, 724, 727), (677, 679, 751, 750), (688, 683, 754, 757), (692, 694, 761, 760), (694, 659, 738, 761), (611, 613, 707, 706), (625, 620, 712, 715), (649, 644, 728, 731), (626, 628, 717, 716), (667, 701, 766, 743), (641, 643, 727, 726), (616, 617, 710, 709), (637, 632, 720, 723), (656, 658, 737, 736), (671, 673, 747, 746), (613, 608, 704, 707), (679, 674, 748, 751), (686, 688, 757, 756), (701, 703, 767, 766), (655, 650, 732, 735), (691, 686, 756, 759), (620, 622, 713, 712), (635, 637, 723, 722), (650, 652, 733, 732), (665, 667, 743, 742), (673, 668, 744, 747), (652, 614, 708, 733), (680, 682, 753, 752), (697, 692, 760, 763), (695, 697, 763, 762), (664, 665, 742, 741), (685, 680, 752, 755), (614, 616, 709, 708), (622, 629, 718, 713), (661, 656, 736, 739), (629, 631, 719, 718), (644, 646, 729, 728), (703, 698, 764, 767), (634, 641, 726, 721), (659, 661, 739, 738), (674, 676, 749, 748), (610, 647, 730, 705), (689, 691, 759, 758), (628, 623, 714, 717), (608, 610, 705, 704), (503, 505, 249, 250), (565, 547, 546, 566), (545, 561, 566, 546), (561, 545, 544, 562), (568, 558, 556, 569), (552, 558, 568, 564), (552, 564, 563, 553), (554, 549, 548, 555), (550, 560, 559, 551), (567, 506, 503, 574), (575, 574, 503), (567, 557, 506), (549, 554, 506), (557, 549, 506), (554, 553, 506), (553, 563, 248), (563, 562, 248), (506, 553, 248), (544, 248, 562), (544, 573, 248), (573, 572, 248), (572, 571, 250, 248), (571, 570, 250), (570, 547, 250), (547, 565, 250), (565, 569, 250), (503, 250, 569, 556), (556, 560, 503), (560, 550, 503), (550, 575, 503), (548, 551, 559, 555), (504, 740, 741), (765, 740, 504), (751, 764, 765, 750), (748, 767, 764, 751), (749, 766, 767, 748), (747, 756, 757, 746), (745, 758, 759, 744), (744, 759, 756, 747), (755, 760, 761, 754), (752, 763, 760, 755), (753, 762, 763, 752), (502, 758, 745, 504), (765, 504, 750), (750, 504, 745), (758, 502, 753), (762, 753, 502), (737, 762, 502), (736, 737, 502), (736, 502, 341, 739), (739, 341, 738), (761, 738, 341), (761, 341, 754), (757, 754, 341), (341, 339, 746, 757), (746, 339, 749), (766, 749, 339), (339, 743, 766), (725, 340, 507, 714), (505, 726, 713, 249), (713, 726, 727, 712), (712, 727, 724, 715), (715, 724, 725, 714), (704, 505, 340, 707), (249, 709, 710, 507), (710, 711, 507), (711, 734, 507), (734, 717, 507), (717, 714, 507), (717, 734, 735, 716), (716, 735, 732, 719), (709, 249, 708), (719, 732, 733, 718), (733, 708, 249), (733, 249, 718), (713, 718, 249), (726, 505, 721), (721, 730, 731, 720), (720, 731, 728, 723), (723, 728, 729, 722), (704, 705, 505), (705, 730, 505), (505, 730, 721), (722, 729, 340), (722, 340, 725), (706, 707, 340), (729, 706, 340), (340, 772, 768, 507), (772, 773, 769, 768), (773, 774, 770, 769), (774, 775, 771, 770), (597, 602, 1), (577, 1, 602), (1, 577, 576)])
me_circle_001.use_remesh_preserve_volume = False
me_circle_001.use_remesh_preserve_attributes = False
me_circle_001.use_mirror_vertex_groups = False
me_circle_001.update()

# ---- objects
ob_gangkurz_002 = bpy.data.objects.new('GangKurz.002', me_circle_002)
ob_gangkurz_001 = bpy.data.objects.new('GangKurz.001', me_circle_000)
ob_plane_004 = bpy.data.objects.new('Plane.004', me_plane_004)
ob_gangkurz = bpy.data.objects.new('GangKurz', me_circle_001)

# ---- transforms, parenting, visibility, modifiers, constraints
ob_gangkurz_002.location = (0.0, 0.0, 0.0)
ob_gangkurz_002.rotation_euler = (0.0, -0.0, -0.5236)
ob_gangkurz_002.lineart.crease_threshold = 0.0
_vg = ob_gangkurz_002.vertex_groups.new(name='Bevel')
ob_gangkurz_001.location = (0.0, 0.0, 0.0)
ob_gangkurz_001.rotation_euler = (0.0, -0.0, -0.5236)
ob_gangkurz_001.lineart.crease_threshold = 0.0
_vg = ob_gangkurz_001.vertex_groups.new(name='Bevel')
ob_plane_004.location = (-1.43, -9.5, 0.5658)
ob_plane_004.rotation_euler = (5.67e-08, -0.7914, -1.357e-07)
ob_plane_004.lineart.crease_threshold = 0.0
ob_gangkurz.location = (0.0, 0.0, 0.0)
ob_gangkurz.rotation_euler = (0.0, -0.0, -0.5236)
ob_gangkurz.lineart.crease_threshold = 0.0
_vg = ob_gangkurz.vertex_groups.new(name='Bevel')

# ---- collection membership
col_collection_12.objects.link(ob_gangkurz_002)
col_collection_12.objects.link(ob_gangkurz_001)
col_collection_12.objects.link(ob_plane_004)
col_collection_12.objects.link(ob_gangkurz)

# ---- scene / render settings (as saved in the file)
scene.frame_start = 1; scene.frame_end = 250; scene.frame_set(1)
scene.render.engine = 'BLENDER_EEVEE_NEXT'
scene.render.resolution_percentage = 50
scene.render.dither_intensity = 0.0
scene.cycles.use_denoising = False
scene.cycles.samples = 10
scene.cycles.sampling_pattern = 'TABULATED_SOBOL'
scene.cycles.light_sampling_threshold = 0.0
scene.cycles.use_adaptive_sampling = False
scene.cycles.use_light_tree = False
scene.cycles.blur_glossy = 0.0
scene.cycles.pixel_filter_type = 'GAUSSIAN'
scene.cycles.sample_clamp_indirect = 0.0
scene.view_settings.view_transform = 'Standard'
bpy.context.view_layer.update()

# ---- added for rendering (the .blend has no active camera and no usable light): camera, sun
cam_auto = bpy.data.cameras.new('AutoCamera')
cam_auto.lens = 50.0
cam_auto.sensor_width = 36.0
cam_auto.clip_end = 1000.0
ob_auto_camera = bpy.data.objects.new('AutoCamera', cam_auto)
scene.collection.objects.link(ob_auto_camera)
ob_auto_camera.location = (12.2465, -22.2011, 12.4065)
ob_auto_camera.rotation_euler = (1.09748, -7.21219e-08, 0.694738)
scene.camera = ob_auto_camera
light_auto_sun = bpy.data.lights.new('AutoSun', 'SUN')
light_auto_sun.energy = 3.0
light_auto_sun.angle = 0.0523599
ob_auto_sun = bpy.data.objects.new('AutoSun', light_auto_sun)
scene.collection.objects.link(ob_auto_sun)
ob_auto_sun.rotation_euler = (0.872665, 0.174533, 0.523599)
bpy.context.view_layer.update()
